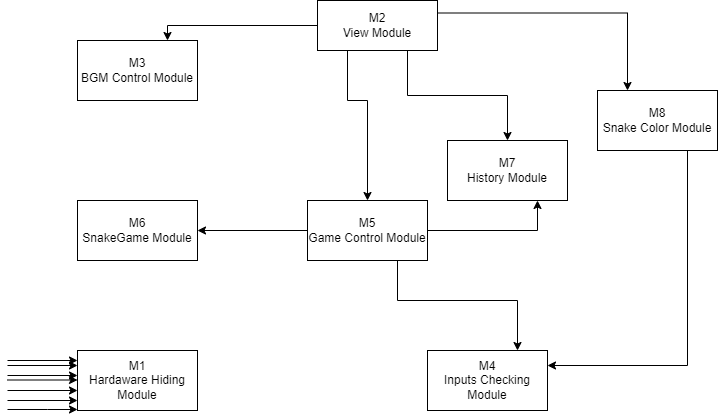

The diagram above was exported from draw.io. Its source (the exported page's mxGraphModel, read from the mxfile embedded in the PNG):
<mxGraphModel dx="1038" dy="489" grid="1" gridSize="10" guides="1" tooltips="1" connect="1" arrows="1" fold="1" page="1" pageScale="1" pageWidth="850" pageHeight="1100" math="0" shadow="0">
  <root>
    <mxCell id="0" />
    <mxCell id="1" parent="0" />
    <mxCell id="RzQC9ptxrpgh6QA2YN0O-8" style="edgeStyle=orthogonalEdgeStyle;rounded=0;orthogonalLoop=1;jettySize=auto;html=1;exitX=0;exitY=0.5;exitDx=0;exitDy=0;entryX=0.75;entryY=0;entryDx=0;entryDy=0;" edge="1" parent="1" source="RzQC9ptxrpgh6QA2YN0O-1" target="RzQC9ptxrpgh6QA2YN0O-2">
      <mxGeometry relative="1" as="geometry">
        <Array as="points">
          <mxPoint x="200" y="95" />
        </Array>
      </mxGeometry>
    </mxCell>
    <mxCell id="RzQC9ptxrpgh6QA2YN0O-9" style="edgeStyle=orthogonalEdgeStyle;rounded=0;orthogonalLoop=1;jettySize=auto;html=1;exitX=1;exitY=0.25;exitDx=0;exitDy=0;entryX=0.25;entryY=0;entryDx=0;entryDy=0;" edge="1" parent="1" source="RzQC9ptxrpgh6QA2YN0O-1" target="RzQC9ptxrpgh6QA2YN0O-4">
      <mxGeometry relative="1" as="geometry" />
    </mxCell>
    <mxCell id="RzQC9ptxrpgh6QA2YN0O-10" style="edgeStyle=orthogonalEdgeStyle;rounded=0;orthogonalLoop=1;jettySize=auto;html=1;entryX=0.5;entryY=0;entryDx=0;entryDy=0;exitX=0.25;exitY=1;exitDx=0;exitDy=0;" edge="1" parent="1" source="RzQC9ptxrpgh6QA2YN0O-1" target="RzQC9ptxrpgh6QA2YN0O-3">
      <mxGeometry relative="1" as="geometry">
        <mxPoint x="370" y="180" as="sourcePoint" />
        <Array as="points">
          <mxPoint x="380" y="170" />
          <mxPoint x="400" y="170" />
        </Array>
      </mxGeometry>
    </mxCell>
    <mxCell id="RzQC9ptxrpgh6QA2YN0O-11" style="edgeStyle=orthogonalEdgeStyle;rounded=0;orthogonalLoop=1;jettySize=auto;html=1;exitX=0.75;exitY=1;exitDx=0;exitDy=0;entryX=0.5;entryY=0;entryDx=0;entryDy=0;" edge="1" parent="1" source="RzQC9ptxrpgh6QA2YN0O-1" target="RzQC9ptxrpgh6QA2YN0O-5">
      <mxGeometry relative="1" as="geometry" />
    </mxCell>
    <mxCell id="RzQC9ptxrpgh6QA2YN0O-1" value="M2&lt;br&gt;View Module" style="rounded=0;whiteSpace=wrap;html=1;" vertex="1" parent="1">
      <mxGeometry x="350" y="70" width="120" height="50" as="geometry" />
    </mxCell>
    <mxCell id="RzQC9ptxrpgh6QA2YN0O-2" value="M3&lt;br&gt;BGM Control Module" style="rounded=0;whiteSpace=wrap;html=1;" vertex="1" parent="1">
      <mxGeometry x="110" y="110" width="120" height="60" as="geometry" />
    </mxCell>
    <mxCell id="RzQC9ptxrpgh6QA2YN0O-12" style="edgeStyle=orthogonalEdgeStyle;rounded=0;orthogonalLoop=1;jettySize=auto;html=1;exitX=1;exitY=0.5;exitDx=0;exitDy=0;entryX=0.75;entryY=1;entryDx=0;entryDy=0;" edge="1" parent="1" source="RzQC9ptxrpgh6QA2YN0O-3" target="RzQC9ptxrpgh6QA2YN0O-5">
      <mxGeometry relative="1" as="geometry" />
    </mxCell>
    <mxCell id="RzQC9ptxrpgh6QA2YN0O-13" style="edgeStyle=orthogonalEdgeStyle;rounded=0;orthogonalLoop=1;jettySize=auto;html=1;exitX=0.75;exitY=1;exitDx=0;exitDy=0;entryX=0.75;entryY=0;entryDx=0;entryDy=0;" edge="1" parent="1" source="RzQC9ptxrpgh6QA2YN0O-3" target="RzQC9ptxrpgh6QA2YN0O-6">
      <mxGeometry relative="1" as="geometry">
        <Array as="points">
          <mxPoint x="430" y="370" />
          <mxPoint x="550" y="370" />
        </Array>
      </mxGeometry>
    </mxCell>
    <mxCell id="RzQC9ptxrpgh6QA2YN0O-15" style="edgeStyle=orthogonalEdgeStyle;rounded=0;orthogonalLoop=1;jettySize=auto;html=1;exitX=0;exitY=0.5;exitDx=0;exitDy=0;" edge="1" parent="1" source="RzQC9ptxrpgh6QA2YN0O-3" target="RzQC9ptxrpgh6QA2YN0O-7">
      <mxGeometry relative="1" as="geometry" />
    </mxCell>
    <mxCell id="RzQC9ptxrpgh6QA2YN0O-3" value="M5&lt;br&gt;Game Control Module" style="rounded=0;whiteSpace=wrap;html=1;" vertex="1" parent="1">
      <mxGeometry x="340" y="270" width="120" height="60" as="geometry" />
    </mxCell>
    <mxCell id="RzQC9ptxrpgh6QA2YN0O-14" style="edgeStyle=orthogonalEdgeStyle;rounded=0;orthogonalLoop=1;jettySize=auto;html=1;exitX=0.75;exitY=1;exitDx=0;exitDy=0;entryX=1;entryY=0.25;entryDx=0;entryDy=0;" edge="1" parent="1" source="RzQC9ptxrpgh6QA2YN0O-4" target="RzQC9ptxrpgh6QA2YN0O-6">
      <mxGeometry relative="1" as="geometry" />
    </mxCell>
    <mxCell id="RzQC9ptxrpgh6QA2YN0O-4" value="M8&lt;br&gt;Snake Color Module" style="rounded=0;whiteSpace=wrap;html=1;" vertex="1" parent="1">
      <mxGeometry x="630" y="160" width="120" height="60" as="geometry" />
    </mxCell>
    <mxCell id="RzQC9ptxrpgh6QA2YN0O-5" value="M7&lt;br&gt;History Module" style="rounded=0;whiteSpace=wrap;html=1;" vertex="1" parent="1">
      <mxGeometry x="480" y="210" width="120" height="60" as="geometry" />
    </mxCell>
    <mxCell id="RzQC9ptxrpgh6QA2YN0O-6" value="M4&lt;br&gt;Inputs Checking Module" style="rounded=0;whiteSpace=wrap;html=1;" vertex="1" parent="1">
      <mxGeometry x="460" y="420" width="120" height="60" as="geometry" />
    </mxCell>
    <mxCell id="RzQC9ptxrpgh6QA2YN0O-7" value="M6&lt;br&gt;SnakeGame Module" style="rounded=0;whiteSpace=wrap;html=1;" vertex="1" parent="1">
      <mxGeometry x="110" y="270" width="120" height="60" as="geometry" />
    </mxCell>
    <mxCell id="RzQC9ptxrpgh6QA2YN0O-16" value="M1&lt;br&gt;Hardaware Hiding Module" style="rounded=0;whiteSpace=wrap;html=1;" vertex="1" parent="1">
      <mxGeometry x="110" y="420" width="120" height="60" as="geometry" />
    </mxCell>
    <mxCell id="RzQC9ptxrpgh6QA2YN0O-22" value="" style="endArrow=classic;html=1;rounded=0;entryX=0;entryY=0.25;entryDx=0;entryDy=0;" edge="1" parent="1" target="RzQC9ptxrpgh6QA2YN0O-16">
      <mxGeometry width="50" height="50" relative="1" as="geometry">
        <mxPoint x="40" y="435" as="sourcePoint" />
        <mxPoint x="450" y="200" as="targetPoint" />
      </mxGeometry>
    </mxCell>
    <mxCell id="RzQC9ptxrpgh6QA2YN0O-23" value="" style="endArrow=classic;html=1;rounded=0;entryX=0;entryY=0.25;entryDx=0;entryDy=0;" edge="1" parent="1">
      <mxGeometry width="50" height="50" relative="1" as="geometry">
        <mxPoint x="40" y="445" as="sourcePoint" />
        <mxPoint x="110" y="445" as="targetPoint" />
      </mxGeometry>
    </mxCell>
    <mxCell id="RzQC9ptxrpgh6QA2YN0O-24" value="" style="endArrow=classic;html=1;rounded=0;entryX=0;entryY=0.25;entryDx=0;entryDy=0;" edge="1" parent="1">
      <mxGeometry width="50" height="50" relative="1" as="geometry">
        <mxPoint x="40" y="449.5" as="sourcePoint" />
        <mxPoint x="110" y="449.5" as="targetPoint" />
      </mxGeometry>
    </mxCell>
    <mxCell id="RzQC9ptxrpgh6QA2YN0O-25" value="" style="endArrow=classic;html=1;rounded=0;entryX=0;entryY=0.25;entryDx=0;entryDy=0;" edge="1" parent="1">
      <mxGeometry width="50" height="50" relative="1" as="geometry">
        <mxPoint x="40" y="430" as="sourcePoint" />
        <mxPoint x="110" y="430" as="targetPoint" />
      </mxGeometry>
    </mxCell>
    <mxCell id="RzQC9ptxrpgh6QA2YN0O-26" value="" style="endArrow=classic;html=1;rounded=0;entryX=0;entryY=0.25;entryDx=0;entryDy=0;" edge="1" parent="1">
      <mxGeometry width="50" height="50" relative="1" as="geometry">
        <mxPoint x="40" y="460" as="sourcePoint" />
        <mxPoint x="110" y="460" as="targetPoint" />
      </mxGeometry>
    </mxCell>
    <mxCell id="RzQC9ptxrpgh6QA2YN0O-27" value="" style="endArrow=classic;html=1;rounded=0;entryX=0;entryY=0.25;entryDx=0;entryDy=0;" edge="1" parent="1">
      <mxGeometry width="50" height="50" relative="1" as="geometry">
        <mxPoint x="40" y="479" as="sourcePoint" />
        <mxPoint x="110" y="479" as="targetPoint" />
        <Array as="points">
          <mxPoint x="80" y="479" />
        </Array>
      </mxGeometry>
    </mxCell>
    <mxCell id="RzQC9ptxrpgh6QA2YN0O-28" value="" style="endArrow=classic;html=1;rounded=0;entryX=0;entryY=0.25;entryDx=0;entryDy=0;" edge="1" parent="1">
      <mxGeometry width="50" height="50" relative="1" as="geometry">
        <mxPoint x="40" y="470" as="sourcePoint" />
        <mxPoint x="110" y="470" as="targetPoint" />
      </mxGeometry>
    </mxCell>
  </root>
</mxGraphModel>